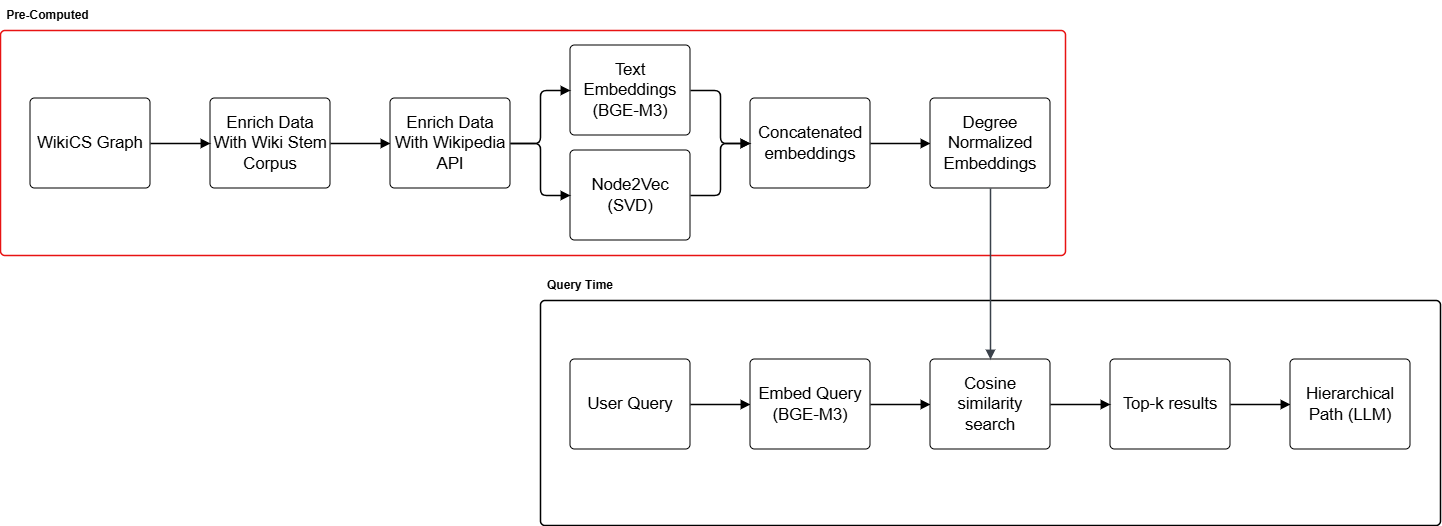

The diagram above was exported from draw.io. Its source (the exported page's mxGraphModel, read from the mxfile embedded in the PNG):
<mxGraphModel dx="4544" dy="1899" grid="1" gridSize="10" guides="1" tooltips="1" connect="1" arrows="1" fold="1" page="1" pageScale="1" pageWidth="827" pageHeight="1169" math="0" shadow="0">
  <root>
    <mxCell id="0" />
    <mxCell id="1" parent="0" />
    <mxCell id="IDYRKEXiw0R_eCaUtqBC-1" parent="1" style="html=1;overflow=block;blockSpacing=1;whiteSpace=wrap;container=1;pointerEvents=0;collapsible=0;recursiveResize=0;fontSize=13;spacing=0;strokeColor=#e81313;strokeOpacity=100;fillOpacity=0;rounded=1;absoluteArcSize=1;arcSize=9;fillColor=#000000;strokeWidth=1.5;lucidId=R8nLxjhwCgv6;" value="" vertex="1">
      <mxGeometry height="225" width="1065" x="-3195" y="-135" as="geometry" />
    </mxCell>
    <mxCell id="IDYRKEXiw0R_eCaUtqBC-2" parent="1" style="html=1;overflow=block;blockSpacing=1;whiteSpace=wrap;container=1;pointerEvents=0;collapsible=0;recursiveResize=0;fontSize=13;spacing=0;strokeOpacity=100;fillOpacity=0;rounded=1;absoluteArcSize=1;arcSize=9;strokeWidth=1.5;lucidId=U.nL8ZvuAust;" value="" vertex="1">
      <mxGeometry height="225" width="900" x="-2655" y="135" as="geometry" />
    </mxCell>
    <mxCell id="IDYRKEXiw0R_eCaUtqBC-3" parent="1" style="html=1;overflow=block;blockSpacing=1;whiteSpace=wrap;fontSize=16.7;spacing=3.8;strokeOpacity=100;rounded=1;absoluteArcSize=1;arcSize=9;strokeWidth=NaN;lucidId=~8nLvd3yEmqI;" value="WikiCS Graph" vertex="1">
      <mxGeometry height="90" width="120" x="-3165" y="-67" as="geometry" />
    </mxCell>
    <mxCell id="IDYRKEXiw0R_eCaUtqBC-4" edge="1" parent="1" source="IDYRKEXiw0R_eCaUtqBC-3" style="html=1;jettySize=18;whiteSpace=wrap;fontSize=13;strokeOpacity=100;strokeWidth=1.5;rounded=1;arcSize=12;edgeStyle=orthogonalEdgeStyle;startArrow=none;endArrow=block;endFill=1;exitX=1;exitY=0.5;exitPerimeter=0;entryX=0;entryY=0.5;entryPerimeter=0;lucidId=19nLC3VcVxS_;" target="IDYRKEXiw0R_eCaUtqBC-5" value="">
      <mxGeometry height="100" relative="1" width="100" as="geometry">
        <Array as="points" />
      </mxGeometry>
    </mxCell>
    <mxCell id="IDYRKEXiw0R_eCaUtqBC-5" parent="1" style="html=1;overflow=block;blockSpacing=1;whiteSpace=wrap;fontSize=16.7;spacing=3.8;strokeOpacity=100;rounded=1;absoluteArcSize=1;arcSize=9;strokeWidth=NaN;lucidId=19nLu-acHw31;" value="Enrich Data With Wiki Stem Corpus" vertex="1">
      <mxGeometry height="90" width="120" x="-2985" y="-67" as="geometry" />
    </mxCell>
    <mxCell id="IDYRKEXiw0R_eCaUtqBC-6" edge="1" parent="1" source="IDYRKEXiw0R_eCaUtqBC-5" style="html=1;jettySize=18;whiteSpace=wrap;fontSize=13;strokeOpacity=100;strokeWidth=1.5;rounded=1;arcSize=12;edgeStyle=orthogonalEdgeStyle;startArrow=none;endArrow=block;endFill=1;exitX=1;exitY=0.5;exitPerimeter=0;entryX=0;entryY=0.5;entryPerimeter=0;lucidId=c-nLeyK6TvD_;" target="IDYRKEXiw0R_eCaUtqBC-7" value="">
      <mxGeometry height="100" relative="1" width="100" as="geometry">
        <Array as="points" />
      </mxGeometry>
    </mxCell>
    <mxCell id="IDYRKEXiw0R_eCaUtqBC-7" parent="1" style="html=1;overflow=block;blockSpacing=1;whiteSpace=wrap;fontSize=16.7;spacing=3.8;strokeOpacity=100;rounded=1;absoluteArcSize=1;arcSize=9;strokeWidth=NaN;lucidId=c-nLFgQnPzay;" value="Enrich Data With Wikipedia API" vertex="1">
      <mxGeometry height="90" width="120" x="-2805" y="-67" as="geometry" />
    </mxCell>
    <mxCell id="IDYRKEXiw0R_eCaUtqBC-8" edge="1" parent="1" source="IDYRKEXiw0R_eCaUtqBC-7" style="html=1;jettySize=18;whiteSpace=wrap;fontSize=13;strokeOpacity=100;strokeWidth=1.5;rounded=1;arcSize=12;edgeStyle=orthogonalEdgeStyle;startArrow=none;endArrow=block;endFill=1;exitX=1;exitY=0.5;exitPerimeter=0;entryX=0;entryY=0.5;entryPerimeter=0;lucidId=u-nL6bVVCy54;" target="IDYRKEXiw0R_eCaUtqBC-9" value="">
      <mxGeometry height="100" relative="1" width="100" as="geometry">
        <Array as="points" />
      </mxGeometry>
    </mxCell>
    <mxCell id="IDYRKEXiw0R_eCaUtqBC-9" parent="1" style="html=1;overflow=block;blockSpacing=1;whiteSpace=wrap;fontSize=16.7;spacing=3.8;strokeOpacity=100;rounded=1;absoluteArcSize=1;arcSize=9;strokeWidth=NaN;lucidId=u-nLDRRj7uqj;" value="Text Embeddings (BGE-M3)" vertex="1">
      <mxGeometry height="90" width="120" x="-2625" y="-120" as="geometry" />
    </mxCell>
    <mxCell id="IDYRKEXiw0R_eCaUtqBC-10" parent="1" style="html=1;overflow=block;blockSpacing=1;whiteSpace=wrap;fontSize=16.7;spacing=3.8;strokeOpacity=100;rounded=1;absoluteArcSize=1;arcSize=9;strokeWidth=NaN;lucidId=D_nLag3DI4IZ;" value="Node2Vec (SVD)" vertex="1">
      <mxGeometry height="90" width="120" x="-2625" y="-15" as="geometry" />
    </mxCell>
    <mxCell id="IDYRKEXiw0R_eCaUtqBC-11" edge="1" parent="1" source="IDYRKEXiw0R_eCaUtqBC-7" style="html=1;jettySize=18;whiteSpace=wrap;fontSize=13;strokeOpacity=100;strokeWidth=1.5;rounded=1;arcSize=12;edgeStyle=orthogonalEdgeStyle;startArrow=none;endArrow=block;endFill=1;exitX=1;exitY=0.5;exitPerimeter=0;entryX=0;entryY=0.5;entryPerimeter=0;lucidId=K_nLSv0JoNiG;" target="IDYRKEXiw0R_eCaUtqBC-10" value="">
      <mxGeometry height="100" relative="1" width="100" as="geometry">
        <Array as="points" />
      </mxGeometry>
    </mxCell>
    <mxCell id="IDYRKEXiw0R_eCaUtqBC-12" parent="1" style="html=1;overflow=block;blockSpacing=1;whiteSpace=wrap;fontSize=16.7;spacing=3.8;strokeOpacity=100;rounded=1;absoluteArcSize=1;arcSize=9;strokeWidth=NaN;lucidId=d.nL~T2RTv~~;" value="Concatenated embeddings" vertex="1">
      <mxGeometry height="90" width="120" x="-2445" y="-67" as="geometry" />
    </mxCell>
    <mxCell id="IDYRKEXiw0R_eCaUtqBC-13" edge="1" parent="1" source="IDYRKEXiw0R_eCaUtqBC-9" style="html=1;jettySize=18;whiteSpace=wrap;fontSize=13;strokeOpacity=100;strokeWidth=1.5;rounded=1;arcSize=12;edgeStyle=orthogonalEdgeStyle;startArrow=none;endArrow=block;endFill=1;exitX=1;exitY=0.5;exitPerimeter=0;entryX=0;entryY=0.5;entryPerimeter=0;lucidId=l.nLXCCnZAEq;" target="IDYRKEXiw0R_eCaUtqBC-12" value="">
      <mxGeometry height="100" relative="1" width="100" as="geometry">
        <Array as="points" />
      </mxGeometry>
    </mxCell>
    <mxCell id="IDYRKEXiw0R_eCaUtqBC-14" edge="1" parent="1" source="IDYRKEXiw0R_eCaUtqBC-10" style="html=1;jettySize=18;whiteSpace=wrap;fontSize=13;strokeOpacity=100;strokeWidth=1.5;rounded=1;arcSize=12;edgeStyle=orthogonalEdgeStyle;startArrow=none;endArrow=block;endFill=1;exitX=1;exitY=0.5;exitPerimeter=0;entryX=0;entryY=0.5;entryPerimeter=0;lucidId=o.nLj9dzZQ9D;" target="IDYRKEXiw0R_eCaUtqBC-12" value="">
      <mxGeometry height="100" relative="1" width="100" as="geometry">
        <Array as="points" />
      </mxGeometry>
    </mxCell>
    <mxCell id="IDYRKEXiw0R_eCaUtqBC-15" parent="1" style="html=1;overflow=block;blockSpacing=1;whiteSpace=wrap;fontSize=16.7;spacing=3.8;strokeOpacity=100;rounded=1;absoluteArcSize=1;arcSize=9;strokeWidth=NaN;lucidId=caoLHc_cxhga;" value="User Query" vertex="1">
      <mxGeometry height="90" width="120" x="-2625" y="194" as="geometry" />
    </mxCell>
    <mxCell id="IDYRKEXiw0R_eCaUtqBC-16" edge="1" parent="1" source="IDYRKEXiw0R_eCaUtqBC-15" style="html=1;jettySize=18;whiteSpace=wrap;fontSize=13;strokeOpacity=100;strokeWidth=1.5;rounded=1;arcSize=12;edgeStyle=orthogonalEdgeStyle;startArrow=none;endArrow=block;endFill=1;exitX=1;exitY=0.5;exitPerimeter=0;entryX=0;entryY=0.5;entryPerimeter=0;lucidId=laoLuX2qPZyT;" target="IDYRKEXiw0R_eCaUtqBC-17" value="">
      <mxGeometry height="100" relative="1" width="100" as="geometry">
        <Array as="points" />
      </mxGeometry>
    </mxCell>
    <mxCell id="IDYRKEXiw0R_eCaUtqBC-17" parent="1" style="html=1;overflow=block;blockSpacing=1;whiteSpace=wrap;fontSize=16.7;spacing=3.8;strokeOpacity=100;rounded=1;absoluteArcSize=1;arcSize=9;strokeWidth=NaN;lucidId=laoLsuHiOzA4;" value="Embed Query (BGE-M3)" vertex="1">
      <mxGeometry height="90" width="120" x="-2445" y="194" as="geometry" />
    </mxCell>
    <mxCell id="IDYRKEXiw0R_eCaUtqBC-18" edge="1" parent="1" source="IDYRKEXiw0R_eCaUtqBC-17" style="html=1;jettySize=18;whiteSpace=wrap;fontSize=13;strokeOpacity=100;strokeWidth=1.5;rounded=1;arcSize=12;edgeStyle=orthogonalEdgeStyle;startArrow=none;endArrow=block;endFill=1;exitX=1;exitY=0.5;exitPerimeter=0;entryX=0;entryY=0.5;entryPerimeter=0;lucidId=.aoLVuwGl0IU;" target="IDYRKEXiw0R_eCaUtqBC-19" value="">
      <mxGeometry height="100" relative="1" width="100" as="geometry">
        <Array as="points" />
      </mxGeometry>
    </mxCell>
    <mxCell id="IDYRKEXiw0R_eCaUtqBC-19" parent="1" style="html=1;overflow=block;blockSpacing=1;whiteSpace=wrap;fontSize=16.7;spacing=3.8;strokeOpacity=100;rounded=1;absoluteArcSize=1;arcSize=9;strokeWidth=NaN;lucidId=.aoLM3vbKdB8;" value="Cosine similarity search" vertex="1">
      <mxGeometry height="90" width="120" x="-2265" y="194" as="geometry" />
    </mxCell>
    <mxCell id="IDYRKEXiw0R_eCaUtqBC-20" edge="1" parent="1" source="IDYRKEXiw0R_eCaUtqBC-12" style="html=1;jettySize=18;whiteSpace=wrap;fontSize=13;strokeOpacity=100;strokeWidth=1.5;rounded=1;arcSize=12;edgeStyle=orthogonalEdgeStyle;startArrow=none;endArrow=block;endFill=1;exitX=1;exitY=0.5;exitPerimeter=0;entryX=0;entryY=0.5;entryPerimeter=0;lucidId=acoLdREyUN~G;" target="IDYRKEXiw0R_eCaUtqBC-21" value="">
      <mxGeometry height="100" relative="1" width="100" as="geometry">
        <Array as="points" />
      </mxGeometry>
    </mxCell>
    <mxCell id="IDYRKEXiw0R_eCaUtqBC-21" parent="1" style="html=1;overflow=block;blockSpacing=1;whiteSpace=wrap;fontSize=16.7;spacing=3.8;strokeOpacity=100;rounded=1;absoluteArcSize=1;arcSize=9;strokeWidth=NaN;lucidId=acoL9vK_KaA8;" value="Degree Normalized Embeddings " vertex="1">
      <mxGeometry height="90" width="120" x="-2265" y="-67" as="geometry" />
    </mxCell>
    <mxCell id="IDYRKEXiw0R_eCaUtqBC-22" edge="1" parent="1" source="IDYRKEXiw0R_eCaUtqBC-21" style="html=1;jettySize=18;whiteSpace=wrap;fontSize=13;strokeColor=#3a414a;strokeOpacity=100;strokeWidth=1.5;rounded=1;arcSize=12;edgeStyle=orthogonalEdgeStyle;startArrow=none;endArrow=block;endFill=1;exitX=0.5;exitY=1;exitPerimeter=0;entryX=0.5;entryY=0;entryPerimeter=0;lucidId=xcoLdV5gY-0H;" target="IDYRKEXiw0R_eCaUtqBC-19" value="">
      <mxGeometry height="100" relative="1" width="100" as="geometry">
        <Array as="points" />
      </mxGeometry>
    </mxCell>
    <mxCell id="IDYRKEXiw0R_eCaUtqBC-23" edge="1" parent="1" source="IDYRKEXiw0R_eCaUtqBC-19" style="html=1;jettySize=18;whiteSpace=wrap;fontSize=13;strokeOpacity=100;strokeWidth=1.5;rounded=1;arcSize=12;edgeStyle=orthogonalEdgeStyle;startArrow=none;endArrow=block;endFill=1;exitX=1;exitY=0.5;exitPerimeter=0;entryX=0;entryY=0.5;entryPerimeter=0;lucidId=_coL-.D7BtJ-;" target="IDYRKEXiw0R_eCaUtqBC-24" value="">
      <mxGeometry height="100" relative="1" width="100" as="geometry">
        <Array as="points" />
      </mxGeometry>
    </mxCell>
    <mxCell id="IDYRKEXiw0R_eCaUtqBC-24" parent="1" style="html=1;overflow=block;blockSpacing=1;whiteSpace=wrap;fontSize=16.7;spacing=3.8;strokeOpacity=100;rounded=1;absoluteArcSize=1;arcSize=9;strokeWidth=NaN;lucidId=_coLHD0X.C.e;" value="Top-k results" vertex="1">
      <mxGeometry height="90" width="120" x="-2085" y="194" as="geometry" />
    </mxCell>
    <mxCell id="IDYRKEXiw0R_eCaUtqBC-25" edge="1" parent="1" source="IDYRKEXiw0R_eCaUtqBC-24" style="html=1;jettySize=18;whiteSpace=wrap;fontSize=13;strokeOpacity=100;strokeWidth=1.5;rounded=1;arcSize=12;edgeStyle=orthogonalEdgeStyle;startArrow=none;endArrow=block;endFill=1;exitX=1;exitY=0.5;exitPerimeter=0;entryX=0;entryY=0.5;entryPerimeter=0;lucidId=kdoLoN.Lq3h7;" target="IDYRKEXiw0R_eCaUtqBC-26" value="">
      <mxGeometry height="100" relative="1" width="100" as="geometry">
        <Array as="points" />
      </mxGeometry>
    </mxCell>
    <mxCell id="IDYRKEXiw0R_eCaUtqBC-26" parent="1" style="html=1;overflow=block;blockSpacing=1;whiteSpace=wrap;fontSize=16.7;spacing=3.8;strokeOpacity=100;rounded=1;absoluteArcSize=1;arcSize=9;strokeWidth=NaN;lucidId=kdoLa-TLckSl;" value="Hierarchical Path (LLM)" vertex="1">
      <mxGeometry height="90" width="120" x="-1905" y="194" as="geometry" />
    </mxCell>
    <mxCell id="IDYRKEXiw0R_eCaUtqBC-27" parent="1" style="text;html=1;whiteSpace=wrap;strokeColor=none;fillColor=none;align=center;verticalAlign=middle;rounded=0;" value="&lt;b&gt;Pre-Computed&lt;/b&gt;" vertex="1">
      <mxGeometry height="30" width="95" x="-3195" y="-165" as="geometry" />
    </mxCell>
    <mxCell id="IDYRKEXiw0R_eCaUtqBC-28" parent="1" style="text;html=1;whiteSpace=wrap;strokeColor=none;fillColor=none;align=center;verticalAlign=middle;rounded=0;" value="&lt;b&gt;Query Time&lt;/b&gt;" vertex="1">
      <mxGeometry height="30" width="80" x="-2655" y="105" as="geometry" />
    </mxCell>
  </root>
</mxGraphModel>